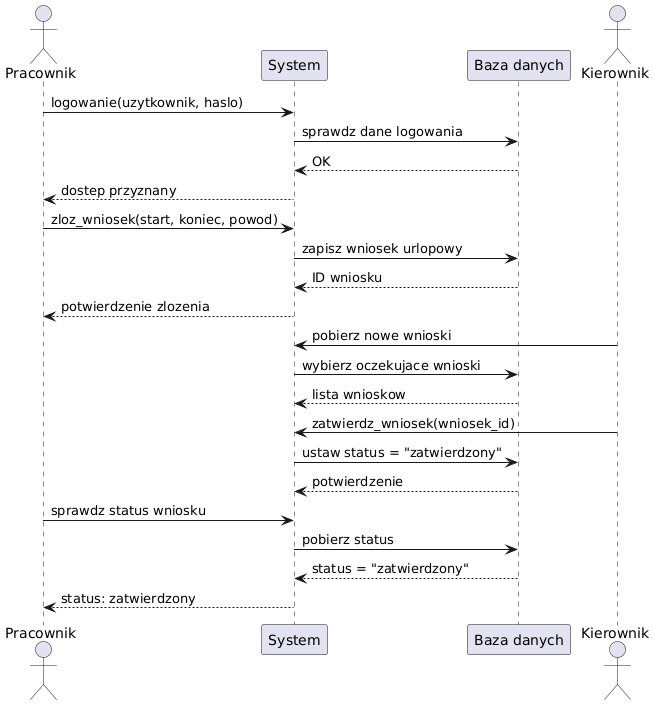

The diagram above was rendered by PlantUML. Its source (embedded in the PNG):
@startuml
actor Pracownik
participant "System" as System
participant "Baza danych" as DB
actor Kierownik

Pracownik -> System : logowanie(uzytkownik, haslo)
System -> DB : sprawdz dane logowania
DB --> System : OK
System --> Pracownik : dostep przyznany

Pracownik -> System : zloz_wniosek(start, koniec, powod)
System -> DB : zapisz wniosek urlopowy
DB --> System : ID wniosku
System --> Pracownik : potwierdzenie zlozenia

Kierownik -> System : pobierz nowe wnioski
System -> DB : wybierz oczekujace wnioski
DB --> System : lista wnioskow

Kierownik -> System : zatwierdz_wniosek(wniosek_id)
System -> DB : ustaw status = "zatwierdzony"
DB --> System : potwierdzenie

Pracownik -> System : sprawdz status wniosku
System -> DB : pobierz status
DB --> System : status = "zatwierdzony"
System --> Pracownik : status: zatwierdzony
@enduml